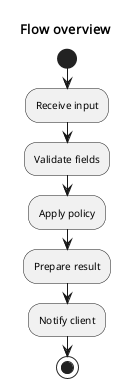

The diagram above was rendered by PlantUML. Its source (embedded in the PNG):
@startuml
skinparam defaultFontName Noto Sans
skinparam defaultFontSize 10
skinparam dpi 96
skinparam shadowing false
skinparam titleFontName Noto Sans
skinparam titleFontSize 13
title Flow overview
start
:Receive input;
:Validate fields;
:Apply policy;
:Prepare result;
:Notify client;
stop
@enduml